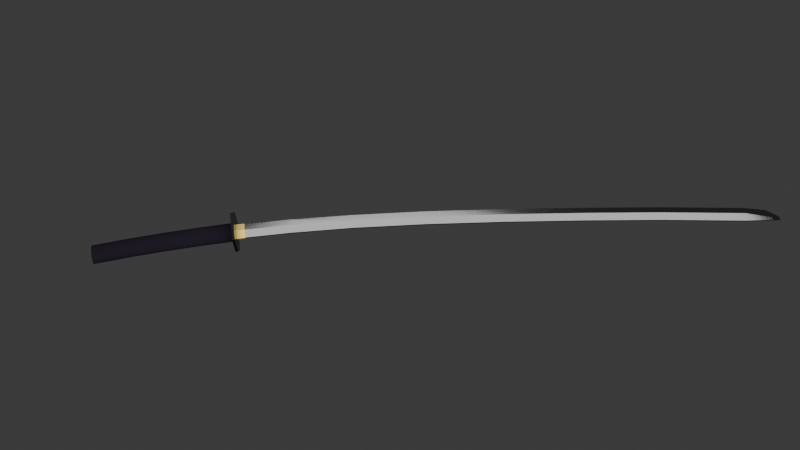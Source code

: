 # Source: katana.blend  (saved by Blender 4.5.87; exported with 4.5.12 LTS)
import bpy
from mathutils import Matrix  # noqa: F401  (used for matrix-valued properties, if any)

bpy.ops.wm.read_factory_settings(use_empty=True)
scene = bpy.context.scene
scene.name = 'Scene'

# ---- collections
col_collection = bpy.data.collections.new('Collection'); scene.collection.children.link(col_collection)

# ---- materials (node trees are filled in below, after node groups)
mat_material_001 = bpy.data.materials.new('Material.001')
mat_material = bpy.data.materials.new('Material')
mat_material.alpha_threshold = 0.0
mat_material.roughness = 0.5
mat_material.line_color = (0.0, 0.0, 0.0, 1.0)
mat_material_002 = bpy.data.materials.new('Material.002')
mat_material_003 = bpy.data.materials.new('Material.003')

# ---- material node trees
mat_material_001.use_nodes = True; mat_material_001.node_tree.nodes.clear()
_N = mat_material_001.node_tree.nodes; _L = mat_material_001.node_tree.links
n0 = _N.new('ShaderNodeBsdfPrincipled'); n0.name = 'Principled BSDF'; n0.location = (-200, 100)
n0.inputs[0].default_value = (0.2842, 0.2842, 0.2842, 1.0)
n0.inputs[1].default_value = 1.0
n0.inputs[2].default_value = 0.1
n0.inputs[3].default_value = 2.0
n1 = _N.new('ShaderNodeOutputMaterial'); n1.name = 'Material Output'; n1.location = (200, 100)
_L.new(n0.outputs[0], n1.inputs[0])
n1.is_active_output = True
mat_material.use_nodes = True; mat_material.node_tree.nodes.clear()
_N = mat_material.node_tree.nodes; _L = mat_material.node_tree.links
n0 = _N.new('ShaderNodeOutputMaterial'); n0.name = 'Material Output'; n0.location = (200, 100)
n1 = _N.new('ShaderNodeBsdfPrincipled'); n1.name = 'Principled BSDF'; n1.location = (-52, 115)
n1.inputs[0].default_value = (0.01435, 0.0106, 0.01847, 1.0)
n1.inputs[2].default_value = 0.9
n1.inputs[3].default_value = 1.0
_L.new(n1.outputs[0], n0.inputs[0])
n0.is_active_output = True
mat_material_002.use_nodes = True; mat_material_002.node_tree.nodes.clear()
_N = mat_material_002.node_tree.nodes; _L = mat_material_002.node_tree.links
n0 = _N.new('ShaderNodeBsdfPrincipled'); n0.name = 'Principled BSDF'; n0.location = (-200, 100)
n0.inputs[0].default_value = (0.007523, 0.007523, 0.007523, 1.0)
n0.inputs[1].default_value = 0.4136
n0.inputs[2].default_value = 0.2409
n0.inputs[3].default_value = 1.2
n1 = _N.new('ShaderNodeOutputMaterial'); n1.name = 'Material Output'; n1.location = (200, 100)
_L.new(n0.outputs[0], n1.inputs[0])
n1.is_active_output = True
mat_material_003.use_nodes = True; mat_material_003.node_tree.nodes.clear()
_N = mat_material_003.node_tree.nodes; _L = mat_material_003.node_tree.links
n0 = _N.new('ShaderNodeBsdfPrincipled'); n0.name = 'Principled BSDF'; n0.location = (-200, 100)
n0.inputs[0].default_value = (0.8005, 0.5903, 0.1691, 1.0)
n0.inputs[1].default_value = 0.7364
n0.inputs[2].default_value = 0.3364
n1 = _N.new('ShaderNodeOutputMaterial'); n1.name = 'Material Output'; n1.location = (200, 100)
_L.new(n0.outputs[0], n1.inputs[0])
n1.is_active_output = True

# ---- world
world_world = bpy.data.worlds.new('World'); scene.world = world_world
world_world.use_nodes = True; world_world.node_tree.nodes.clear()
_N = world_world.node_tree.nodes; _L = world_world.node_tree.links
n0 = _N.new('ShaderNodeOutputWorld'); n0.name = 'World Output'; n0.location = (200, 100)
n1 = _N.new('ShaderNodeBackground'); n1.name = 'Background'; n1.location = (-200, 100)
n1.inputs[0].default_value = (0.05088, 0.05088, 0.05088, 1.0)
_L.new(n1.outputs[0], n0.inputs[0])
n0.is_active_output = True
world_world.color = (0.05088, 0.05088, 0.05088)
world_world.sun_shadow_jitter_overblur = 0.0

# ---- cameras
cam_camera = bpy.data.cameras.new('Camera')
cam_camera.clip_end = 100.0
cam_camera.ortho_scale = 7.314

# ---- lights
light_light = bpy.data.lights.new('Light', 'POINT')
light_light.exposure = -0.8219
light_light.normalize = False
light_light.energy = 10.14
light_light.shadow_soft_size = 2.0

# ---- meshes
me_cube_002 = bpy.data.meshes.new('Cube.002')
me_cube_002.from_pydata([(-0.8092, 0.08753, 0.1757), (1.299, -0.02052, 2.179), (-0.8092, 0.9897, 0.1855), (1.299, 0.8177, 2.186), (0.2969, 1.024, 0.1859), (0.2826, 0.8492, 2.186), (0.2969, -0.6115, 0.1681), (0.2826, -0.673, 2.174), (1.299, 0.04426, 4.404), (1.299, 0.8507, 4.408), (0.2826, 0.8807, 4.408), (0.2826, -0.5827, 4.401), (1.299, 0.318, 7.149), (1.299, 1.125, 7.151), (0.2826, 1.154, 7.151), (0.2826, -0.3087, 7.147), (1.299, 0.7804, 9.984), (1.299, 1.588, 9.985), (0.2663, 1.617, 9.985), (0.2826, 0.153, 9.984), (1.299, 1.393, 13.01), (1.299, 2.2, 13.01), (0.2988, 2.228, 13.01), (0.2826, 0.7651, 13.01), (1.299, 2.034, 15.78), (1.299, 2.841, 15.78), (0.2826, 2.872, 15.78), (0.2826, 1.407, 15.78), (1.299, 3.854, 19.83), (1.299, 2.892, 18.86), (1.299, 3.7, 18.86), (0.2826, 3.73, 18.86), (0.2826, 2.266, 18.86), (0.2826, 3.934, 20.12), (0.2826, 2.673, 19.61), (1.299, 3.7, 18.86), (1.299, 3.563, 19.78), (0.2826, 3.485, 20.07), (12.48, 1.641, 0.1951), (12.48, 1.652, 0.09868), (12.48, -1.297, 0.1602), (12.48, -1.286, 0.06339), (-11.89, 1.641, 0.1951), (-11.89, 1.652, 0.09868), (-11.89, -1.297, 0.1602), (-11.89, -1.286, 0.06339), (0.2988, 2.342, 0.1088), (0.2988, -1.98, 0.15), (0.2988, -1.969, 0.05548), (0.2988, 2.331, 0.2026), (0.2988, 1.193, 0.09261), (-0.9044, 1.144, 0.09196), (-1.99, 1.002, 0.0901), (-2.851, 0.7816, 0.0872), (-3.404, 0.5035, 0.08354), (-3.595, 0.1952, 0.07949), (-3.404, -0.1131, 0.07544), (-2.851, -0.3911, 0.07179), (-1.99, -0.6118, 0.0689), (-0.9044, -0.7534, 0.06704), (0.2988, -0.8022, 0.0664), (1.502, -0.7534, 0.06704), (2.587, -0.6118, 0.0689), (3.449, -0.3911, 0.07179), (4.002, -0.1131, 0.07544), (4.192, 0.1952, 0.07949), (4.002, 0.5035, 0.08354), (3.449, 0.7816, 0.0872), (2.587, 1.002, 0.0901), (1.502, 1.144, 0.09196), (0.2988, 2.335, -5.043), (-0.9044, 2.287, -5.044), (-1.99, 2.145, -5.047), (-2.851, 1.925, -5.053), (-3.404, 1.647, -5.06), (-3.595, 1.339, -5.067), (-3.404, 1.032, -5.075), (-2.851, 0.7539, -5.082), (-1.99, 0.5335, -5.087), (-0.9044, 0.392, -5.09), (0.2988, 0.3433, -5.092), (1.502, 0.392, -5.09), (2.587, 0.5335, -5.087), (3.449, 0.7539, -5.082), (4.002, 1.032, -5.075), (4.192, 1.339, -5.067), (4.002, 1.647, -5.06), (3.449, 1.925, -5.053), (2.587, 2.145, -5.047), (1.502, 2.287, -5.044), (1.374, 0.08756, 0.1757), (-0.7337, -0.02053, 2.179), (1.374, 0.9897, 0.1855), (-0.7337, 0.8177, 2.186), (-0.7337, 0.04424, 4.404), (-0.7337, 0.8507, 4.408), (-0.7337, 0.318, 7.149), (-0.7337, 1.125, 7.151), (-0.7337, 0.7804, 9.984), (-0.7337, 1.588, 9.985), (-0.7337, 1.393, 13.01), (-0.7337, 2.2, 13.01), (0.2663, 2.228, 13.01), (-0.7337, 2.034, 15.78), (-0.7337, 2.841, 15.78), (-0.7337, 3.854, 19.83), (-0.7337, 2.892, 18.86), (-0.7337, 3.7, 18.86), (-0.7337, 3.7, 18.86), (-0.7337, 3.563, 19.78), (-11.89, 0.1853, 0.08088), (12.48, 0.174, 0.1775), (-11.89, 0.174, 0.1775), (12.48, 0.1853, 0.08088), (4.002, 0.07732, -1.215), (-11.89, -0.5499, 0.07197), (-5.794, 1.999, 0.1039), (-5.794, -1.637, 0.1548), (12.48, -0.5612, 0.1688), (6.391, -1.626, 0.05909), (-11.89, 0.9079, 0.1864), (6.391, 1.988, 0.199), (12.48, 0.9192, 0.08987), (6.391, 1.999, 0.1039), (6.391, -1.637, 0.1548), (-5.794, -1.626, 0.05909), (-5.794, 1.988, 0.199), (0.2988, -0.9087, 0.164), (-11.89, 0.9192, 0.08987), (12.48, 0.9079, 0.1864), (-11.89, -0.5612, 0.1688), (12.48, -0.5499, 0.07197), (0.2988, 1.248, 0.1891), (6.391, 0.1675, 0.1773), (-5.794, 0.1675, 0.1773), (-5.794, 1.076, 0.1877), (6.391, 1.076, 0.1877), (6.391, -0.737, 0.1666), (-5.794, -0.737, 0.1666), (3.345, 2.171, 0.1064), (3.345, -1.808, 0.1522), (3.345, -1.797, 0.05714), (3.345, 2.16, 0.2009), (3.345, 0.1645, 0.1771), (3.345, 1.162, 0.1884), (3.345, -0.8226, 0.1653), (-2.747, -1.797, 0.05714), (-2.747, 2.16, 0.2009), (-2.747, 0.1645, 0.1771), (-2.747, 2.171, 0.1064), (-2.747, -1.808, 0.1522), (-2.747, 1.162, 0.1884), (-2.747, -0.8226, 0.1653), (4.002, 0.327, -2.503), (4.002, 0.6428, -3.79), (4.192, 0.9508, -3.784), (4.192, 0.6351, -2.498), (4.192, 0.3855, -1.21), (-2.851, -0.2007, -1.219), (-2.851, 0.04908, -2.508), (-2.851, 0.365, -3.796), (-1.99, 0.1445, -3.801), (-1.99, -0.1715, -2.512), (-1.99, -0.4213, -1.222), (0.2988, 1.383, -1.194), (0.2988, 1.632, -2.479), (0.2988, 1.947, -3.762), (-0.9044, 1.899, -3.763), (-0.9044, 1.583, -2.48), (-0.9044, 1.334, -1.195), (4.002, 1.259, -3.777), (4.002, 0.9432, -2.492), (4.002, 0.6937, -1.205), (-0.9044, 0.002944, -3.804), (-0.9044, -0.3131, -2.515), (-0.9044, -0.5629, -1.225), (-1.99, 1.757, -3.766), (-1.99, 1.442, -2.483), (-1.99, 1.192, -1.197), (3.449, 1.537, -3.771), (3.449, 1.221, -2.487), (3.449, 0.9718, -1.201), (0.2988, -0.04583, -3.805), (0.2988, -0.3619, -2.516), (0.2988, -0.6117, -1.225), (-2.851, 1.537, -3.771), (-2.851, 1.221, -2.487), (-2.851, 0.9718, -1.201), (2.587, 1.757, -3.766), (2.587, 1.442, -2.483), (2.587, 1.192, -1.197), (1.502, 0.002944, -3.804), (1.502, -0.3131, -2.515), (1.502, -0.5629, -1.225), (-3.404, 1.259, -3.777), (-3.404, 0.9432, -2.492), (-3.404, 0.6937, -1.205), (1.502, 1.899, -3.763), (1.502, 1.583, -2.48), (1.502, 1.334, -1.195), (2.587, 0.1445, -3.801), (2.587, -0.1715, -2.512), (2.587, -0.4213, -1.222), (-3.595, 0.9508, -3.784), (-3.595, 0.6351, -2.498), (-3.595, 0.3855, -1.21), (3.449, 0.365, -3.796), (3.449, 0.04908, -2.508), (3.449, -0.2007, -1.219), (-3.404, 0.6428, -3.79), (-3.404, 0.327, -2.503), (-3.404, 0.07732, -1.215), (1.299, 0.9163, 0.4981), (1.299, 0.07635, 0.489), (0.2963, -0.5746, 0.4819), (0.2963, 0.9478, 0.4985), (-0.7337, 0.9164, 0.4981), (-0.7337, 0.07632, 0.489), (1.374, 0.9551, 0.4985), (1.374, 0.05291, 0.4887), (0.2969, -0.6462, 0.4811), (0.2969, 0.9889, 0.4989), (-0.8092, 0.9551, 0.4985), (-0.8092, 0.05288, 0.4888)], [(30, 35), (107, 108)], [(215, 5, 3, 212), (212, 3, 1, 213), (220, 6, 90, 219), (7, 1, 8, 11), (213, 1, 7, 214), (8, 9, 13, 12), (3, 5, 10, 9), (1, 3, 9, 8), (15, 12, 16, 19), (11, 8, 12, 15), (9, 10, 14, 13), (16, 17, 21, 20), (13, 14, 18, 17), (12, 13, 17, 16), (21, 22, 26, 25), (19, 16, 20, 23), (17, 18, 22, 21), (24, 25, 30, 29), (20, 21, 25, 24), (23, 20, 24, 27), (31, 33, 28, 30), (30, 31, 32, 29), (27, 24, 29, 32), (25, 26, 31, 30), (35, 28, 36, 29), (36, 34, 32, 29), (28, 33, 37, 36), (36, 37, 34), (138, 130, 44, 117), (150, 117, 125, 146), (110, 112, 120, 128), (113, 111, 118, 131), (139, 142, 121, 123), (43, 42, 126, 116), (41, 40, 124, 119), (145, 127, 47, 140), (155, 154, 84, 85), (161, 160, 77, 78), (167, 166, 70, 71), (170, 155, 85, 86), (173, 161, 78, 79), (176, 167, 71, 72), (179, 170, 86, 87), (182, 173, 79, 80), (185, 176, 72, 73), (188, 179, 87, 88), (191, 182, 80, 81), (194, 185, 73, 74), (197, 188, 88, 89), (200, 191, 81, 82), (203, 194, 74, 75), (166, 197, 89, 70), (206, 200, 82, 83), (209, 203, 75, 76), (154, 206, 83, 84), (160, 209, 76, 77), (215, 216, 93, 5), (216, 217, 91, 93), (218, 92, 4, 221), (7, 11, 94, 91), (217, 214, 7, 91), (94, 96, 97, 95), (93, 95, 10, 5), (91, 94, 95, 93), (15, 19, 98, 96), (11, 15, 96, 94), (95, 97, 14, 10), (98, 100, 101, 99), (97, 99, 18, 14), (96, 98, 99, 97), (101, 104, 26, 102), (19, 23, 100, 98), (99, 101, 102, 18), (103, 106, 107, 104), (100, 103, 104, 101), (23, 27, 103, 100), (31, 107, 105, 33), (107, 106, 32, 31), (27, 32, 106, 103), (104, 107, 31, 26), (108, 106, 109, 105), (109, 106, 32, 34), (105, 109, 37, 33), (109, 34, 37), (71, 70, 89, 88, 87, 86, 85, 84, 83, 82, 81, 80, 79, 78, 77, 76, 75, 74, 73, 72), (49, 147, 151, 132), (39, 38, 129, 122), (48, 47, 150, 146), (44, 130, 115, 45), (135, 120, 112, 134), (151, 135, 134, 148), (147, 126, 135, 151), (126, 42, 120, 135), (122, 129, 111, 113), (127, 152, 150, 47), (46, 49, 142, 139), (149, 147, 49, 46), (137, 145, 140, 124), (129, 136, 133, 111), (38, 121, 136, 129), (142, 49, 132, 144), (118, 137, 124, 40), (111, 133, 137, 118), (119, 124, 140, 141), (136, 144, 143, 133), (121, 142, 144, 136), (133, 143, 145, 137), (123, 121, 38, 39), (131, 118, 40, 41), (128, 120, 42, 43), (141, 140, 47, 48), (125, 117, 44, 45), (116, 126, 147, 149), (152, 138, 117, 150), (148, 134, 138, 152), (134, 112, 130, 138), (139, 69, 50, 46), (51, 149, 46, 50), (146, 59, 60, 48), (61, 141, 48, 60), (65, 113, 131, 64), (66, 122, 113, 65), (55, 110, 128, 54), (56, 115, 110, 55), (59, 146, 125, 58), (58, 125, 45, 57), (115, 56, 57, 45), (54, 128, 43, 53), (116, 52, 53, 43), (52, 116, 149, 51), (69, 139, 123, 68), (68, 123, 39, 67), (122, 66, 67, 39), (64, 131, 41, 63), (119, 62, 63, 41), (62, 119, 141, 61), (57, 56, 211, 158), (158, 211, 210, 159), (159, 210, 209, 160), (64, 63, 208, 114), (114, 208, 207, 153), (153, 207, 206, 154), (56, 55, 205, 211), (211, 205, 204, 210), (210, 204, 203, 209), (63, 62, 202, 208), (208, 202, 201, 207), (207, 201, 200, 206), (50, 69, 199, 164), (164, 199, 198, 165), (165, 198, 197, 166), (55, 54, 196, 205), (205, 196, 195, 204), (204, 195, 194, 203), (62, 61, 193, 202), (202, 193, 192, 201), (201, 192, 191, 200), (69, 68, 190, 199), (199, 190, 189, 198), (198, 189, 188, 197), (54, 53, 187, 196), (196, 187, 186, 195), (195, 186, 185, 194), (61, 60, 184, 193), (193, 184, 183, 192), (192, 183, 182, 191), (68, 67, 181, 190), (190, 181, 180, 189), (189, 180, 179, 188), (53, 52, 178, 187), (187, 178, 177, 186), (186, 177, 176, 185), (60, 59, 175, 184), (184, 175, 174, 183), (183, 174, 173, 182), (67, 66, 172, 181), (181, 172, 171, 180), (180, 171, 170, 179), (52, 51, 169, 178), (178, 169, 168, 177), (177, 168, 167, 176), (59, 58, 163, 175), (175, 163, 162, 174), (174, 162, 161, 173), (66, 65, 157, 172), (172, 157, 156, 171), (171, 156, 155, 170), (51, 50, 164, 169), (169, 164, 165, 168), (168, 165, 166, 167), (58, 57, 158, 163), (163, 158, 159, 162), (162, 159, 160, 161), (65, 64, 114, 157), (157, 114, 153, 156), (156, 153, 154, 155), (223, 0, 6, 220), (221, 4, 2, 222), (219, 90, 92, 218), (222, 2, 0, 223), (214, 213, 219, 220), (216, 217, 223, 222), (213, 212, 218, 219), (215, 216, 222, 221), (217, 214, 220, 223), (212, 215, 221, 218), (92, 144, 132, 4), (4, 132, 151, 2), (0, 2, 151, 148), (6, 0, 148, 152), (152, 127, 6), (145, 6, 127), (6, 145, 143, 90), (90, 143, 144, 92), (115, 130, 112, 110)])
me_cube_002.polygons.foreach_set('material_index', [0, 0, 3, 0, 0, 0, 0, 0, 0, 0, 0, 0, 0, 0, 0, 0, 0, 0, 0, 0, 0, 0, 0, 0, 0, 0, 0, 0, 2, 2, 2, 2, 2, 2, 2, 2, 1, 1, 1, 1, 1, 1, 1, 1, 1, 1, 1, 1, 1, 1, 1, 1, 1, 1, 1, 1, 0, 0, 3, 0, 0, 0, 0, 0, 0, 0, 0, 0, 0, 0, 0, 0, 0, 0, 0, 0, 0, 0, 0, 0, 0, 0, 0, 0, 1, 2, 2, 2, 2, 2, 2, 2, 2, 2, 2, 2, 2, 2, 2, 2, 2, 2, 2, 2, 2, 2, 2, 2, 2, 2, 2, 2, 2, 2, 2, 2, 2, 2, 2, 2, 2, 2, 2, 2, 2, 2, 2, 2, 2, 2, 2, 2, 2, 2, 2, 2, 1, 1, 1, 1, 1, 1, 1, 1, 1, 1, 1, 1, 1, 1, 1, 1, 1, 1, 1, 1, 1, 1, 1, 1, 1, 1, 1, 1, 1, 1, 1, 1, 1, 1, 1, 1, 1, 1, 1, 1, 1, 1, 1, 1, 1, 1, 1, 1, 1, 1, 1, 1, 1, 1, 1, 1, 1, 1, 1, 1, 3, 3, 3, 3, 0, 0, 0, 0, 0, 0, 2, 2, 2, 2, 2, 2, 2, 2, 2])
_uv = me_cube_002.uv_layers.new(name='UVMap')
_uv.uv.foreach_set('vector', [0.4139, 0.375, 0.625, 0.375, 0.625, 0.5, 0.4139, 0.5, 0.4139, 0.5, 0.625, 0.5, 0.625, 0.75, 0.4139, 0.75, 0.4139, 0.875, 0.4139, 0.875, 0.4139, 0.75, 0.4139, 0.75, 0.625, 0.875, 0.625, 0.75, 0.625, 0.75, 0.625, 0.875, 0.4139, 0.75, 0.625, 0.75, 0.625, 0.875, 0.4139, 0.875, 0.625, 0.75, 0.625, 0.5, 0.625, 0.5, 0.625, 0.75, 0.625, 0.5, 0.625, 0.375, 0.625, 0.375, 0.625, 0.5, 0.625, 0.75, 0.625, 0.5, 0.625, 0.5, 0.625, 0.75, 0.625, 0.875, 0.625, 0.75, 0.625, 0.75, 0.625, 0.875, 0.625, 0.875, 0.625, 0.75, 0.625, 0.75, 0.625, 0.875, 0.625, 0.5, 0.625, 0.375, 0.625, 0.375, 0.625, 0.5, 0.625, 0.75, 0.625, 0.5, 0.625, 0.5, 0.625, 0.75, 0.625, 0.5, 0.625, 0.375, 0.625, 0.375, 0.625, 0.5, 0.625, 0.75, 0.625, 0.5, 0.625, 0.5, 0.625, 0.75, 0.625, 0.5, 0.625, 0.375, 0.625, 0.375, 0.625, 0.5, 0.625, 0.875, 0.625, 0.75, 0.625, 0.75, 0.625, 0.875, 0.625, 0.5, 0.625, 0.375, 0.625, 0.375, 0.625, 0.5, 0.625, 0.75, 0.625, 0.5, 0.625, 0.5, 0.625, 0.75, 0.625, 0.75, 0.625, 0.5, 0.625, 0.5, 0.625, 0.75, 0.625, 0.875, 0.625, 0.75, 0.625, 0.75, 0.625, 0.875, 0.0, 0.0, 0.0, 0.0, 0.0, 0.0, 0.0, 0.0, 0.625, 0.5, 0.75, 0.5, 0.75, 0.75, 0.625, 0.75, 0.625, 0.875, 0.625, 0.75, 0.625, 0.75, 0.625, 0.875, 0.625, 0.5, 0.625, 0.375, 0.625, 0.375, 0.625, 0.5, 0.0, 0.0, 0.0, 0.0, 0.0, 0.0, 0.0, 0.0, 0.0, 0.0, 0.0, 0.0, 0.0, 0.0, 0.0, 0.0, 0.0, 0.0, 0.0, 0.0, 0.0, 0.0, 0.0, 0.0, 0.0, 0.0, 0.0, 0.0, 0.0, 0.0, 0.8125, 0.6875, 0.875, 0.6875, 0.875, 0.75, 0.8125, 0.75, 0.625, 0.9062, 0.625, 0.9375, 0.375, 0.9375, 0.375, 0.9062, 0.375, 0.125, 0.625, 0.125, 0.625, 0.1875, 0.375, 0.1875, 0.375, 0.625, 0.625, 0.625, 0.625, 0.6875, 0.375, 0.6875, 0.375, 0.4062, 0.625, 0.4062, 0.625, 0.4375, 0.375, 0.4375, 0.375, 0.25, 0.625, 0.25, 0.625, 0.3125, 0.375, 0.3125, 0.375, 0.75, 0.625, 0.75, 0.625, 0.8125, 0.375, 0.8125, 0.7188, 0.6875, 0.75, 0.6875, 0.75, 0.75, 0.7188, 0.75, 0.0, 0.0, 0.0, 0.0, 0.0, 0.0, 0.0, 0.0, 0.0, 0.0, 0.0, 0.0, 0.0, 0.0, 0.0, 0.0, 0.0, 0.0, 0.0, 0.0, 0.0, 0.0, 0.0, 0.0, 0.0, 0.0, 0.0, 0.0, 0.0, 0.0, 0.0, 0.0, 0.0, 0.0, 0.0, 0.0, 0.0, 0.0, 0.0, 0.0, 0.0, 0.0, 0.0, 0.0, 0.0, 0.0, 0.0, 0.0, 0.0, 0.0, 0.0, 0.0, 0.0, 0.0, 0.0, 0.0, 0.0, 0.0, 0.0, 0.0, 0.0, 0.0, 0.0, 0.0, 0.0, 0.0, 0.0, 0.0, 0.0, 0.0, 0.0, 0.0, 0.0, 0.0, 0.0, 0.0, 0.0, 0.0, 0.0, 0.0, 0.0, 0.0, 0.0, 0.0, 0.0, 0.0, 0.0, 0.0, 0.0, 0.0, 0.0, 0.0, 0.0, 0.0, 0.0, 0.0, 0.0, 0.0, 0.0, 0.0, 0.0, 0.0, 0.0, 0.0, 0.0, 0.0, 0.0, 0.0, 0.0, 0.0, 0.0, 0.0, 0.0, 0.0, 0.0, 0.0, 0.0, 0.0, 0.0, 0.0, 0.0, 0.0, 0.0, 0.0, 0.0, 0.0, 0.0, 0.0, 0.0, 0.0, 0.0, 0.0, 0.0, 0.0, 0.0, 0.0, 0.0, 0.0, 0.0, 0.0, 0.0, 0.0, 0.0, 0.0, 0.0, 0.0, 0.0, 0.0, 0.0, 0.0, 0.0, 0.0, 0.0, 0.0, 0.0, 0.0, 0.0, 0.0, 0.0, 0.0, 0.4139, 0.375, 0.4139, 0.5, 0.625, 0.5, 0.625, 0.375, 0.4139, 0.5, 0.4139, 0.75, 0.625, 0.75, 0.625, 0.5, 0.4139, 0.5, 0.4139, 0.5, 0.4139, 0.375, 0.4139, 0.375, 0.625, 0.875, 0.625, 0.875, 0.625, 0.75, 0.625, 0.75, 0.4139, 0.75, 0.4139, 0.875, 0.625, 0.875, 0.625, 0.75, 0.625, 0.75, 0.625, 0.75, 0.625, 0.5, 0.625, 0.5, 0.625, 0.5, 0.625, 0.5, 0.625, 0.375, 0.625, 0.375, 0.625, 0.75, 0.625, 0.75, 0.625, 0.5, 0.625, 0.5, 0.625, 0.875, 0.625, 0.875, 0.625, 0.75, 0.625, 0.75, 0.625, 0.875, 0.625, 0.875, 0.625, 0.75, 0.625, 0.75, 0.625, 0.5, 0.625, 0.5, 0.625, 0.375, 0.625, 0.375, 0.625, 0.75, 0.625, 0.75, 0.625, 0.5, 0.625, 0.5, 0.625, 0.5, 0.625, 0.5, 0.625, 0.375, 0.625, 0.375, 0.625, 0.75, 0.625, 0.75, 0.625, 0.5, 0.625, 0.5, 0.625, 0.5, 0.625, 0.5, 0.625, 0.375, 0.625, 0.375, 0.625, 0.875, 0.625, 0.875, 0.625, 0.75, 0.625, 0.75, 0.625, 0.5, 0.625, 0.5, 0.625, 0.375, 0.625, 0.375, 0.625, 0.75, 0.625, 0.75, 0.625, 0.5, 0.625, 0.5, 0.625, 0.75, 0.625, 0.75, 0.625, 0.5, 0.625, 0.5, 0.625, 0.875, 0.625, 0.875, 0.625, 0.75, 0.625, 0.75, 0.0, 0.0, 0.0, 0.0, 0.0, 0.0, 0.0, 0.0, 0.625, 0.5, 0.625, 0.75, 0.75, 0.75, 0.75, 0.5, 0.625, 0.875, 0.625, 0.875, 0.625, 0.75, 0.625, 0.75, 0.625, 0.5, 0.625, 0.5, 0.625, 0.375, 0.625, 0.375, 0.0, 0.0, 0.0, 0.0, 0.0, 0.0, 0.0, 0.0, 0.0, 0.0, 0.0, 0.0, 0.0, 0.0, 0.0, 0.0, 0.0, 0.0, 0.0, 0.0, 0.0, 0.0, 0.0, 0.0, 0.0, 0.0, 0.0, 0.0, 0.0, 0.0, 0.0, 0.0, 0.0, 0.0, 0.0, 0.0, 0.0, 0.0, 0.0, 0.0, 0.0, 0.0, 0.0, 0.0, 0.0, 0.0, 0.0, 0.0, 0.0, 0.0, 0.0, 0.0, 0.0, 0.0, 0.0, 0.0, 0.0, 0.0, 0.0, 0.0, 0.0, 0.0, 0.0, 0.0, 0.0, 0.0, 0.0, 0.0, 0.0, 0.0, 0.75, 0.5, 0.7812, 0.5, 0.7812, 0.5625, 0.75, 0.5625, 0.375, 0.5, 0.625, 0.5, 0.625, 0.5625, 0.375, 0.5625, 0.375, 0.875, 0.625, 0.875, 0.625, 0.9062, 0.375, 0.9062, 0.625, 0.0, 0.625, 0.0625, 0.375, 0.0625, 0.375, 0.0, 0.8125, 0.5625, 0.875, 0.5625, 0.875, 0.625, 0.8125, 0.625, 0.7812, 0.5625, 0.8125, 0.5625, 0.8125, 0.625, 0.7812, 0.625, 0.7812, 0.5, 0.8125, 0.5, 0.8125, 0.5625, 0.7812, 0.5625, 0.8125, 0.5, 0.875, 0.5, 0.875, 0.5625, 0.8125, 0.5625, 0.375, 0.5625, 0.625, 0.5625, 0.625, 0.625, 0.375, 0.625, 0.75, 0.6875, 0.7812, 0.6875, 0.7812, 0.75, 0.75, 0.75, 0.375, 0.375, 0.625, 0.375, 0.625, 0.4062, 0.375, 0.4062, 0.375, 0.3438, 0.625, 0.3438, 0.625, 0.375, 0.375, 0.375, 0.6875, 0.6875, 0.7188, 0.6875, 0.7188, 0.75, 0.6875, 0.75, 0.625, 0.5625, 0.6875, 0.5625, 0.6875, 0.625, 0.625, 0.625, 0.625, 0.5, 0.6875, 0.5, 0.6875, 0.5625, 0.625, 0.5625, 0.7188, 0.5, 0.75, 0.5, 0.75, 0.5625, 0.7188, 0.5625, 0.625, 0.6875, 0.6875, 0.6875, 0.6875, 0.75, 0.625, 0.75, 0.625, 0.625, 0.6875, 0.625, 0.6875, 0.6875, 0.625, 0.6875, 0.375, 0.8125, 0.625, 0.8125, 0.625, 0.8438, 0.375, 0.8438, 0.6875, 0.5625, 0.7188, 0.5625, 0.7188, 0.625, 0.6875, 0.625, 0.6875, 0.5, 0.7188, 0.5, 0.7188, 0.5625, 0.6875, 0.5625, 0.6875, 0.625, 0.7188, 0.625, 0.7188, 0.6875, 0.6875, 0.6875, 0.375, 0.4375, 0.625, 0.4375, 0.625, 0.5, 0.375, 0.5, 0.375, 0.6875, 0.625, 0.6875, 0.625, 0.75, 0.375, 0.75, 0.375, 0.1875, 0.625, 0.1875, 0.625, 0.25, 0.375, 0.25, 0.375, 0.8438, 0.625, 0.8438, 0.625, 0.875, 0.375, 0.875, 0.375, 0.9375, 0.625, 0.9375, 0.625, 1.0, 0.375, 1.0, 0.375, 0.3125, 0.625, 0.3125, 0.625, 0.3438, 0.375, 0.3438, 0.7812, 0.6875, 0.8125, 0.6875, 0.8125, 0.75, 0.7812, 0.75, 0.7812, 0.625, 0.8125, 0.625, 0.8125, 0.6875, 0.7812, 0.6875, 0.8125, 0.625, 0.875, 0.625, 0.875, 0.6875, 0.8125, 0.6875, 0.375, 0.4062, 0.0, 0.0, 0.0, 0.0, 0.375, 0.375, 0.0, 0.0, 0.375, 0.3438, 0.375, 0.375, 0.0, 0.0, 0.375, 0.9062, 0.0, 0.0, 0.0, 0.0, 0.375, 0.875, 0.0, 0.0, 0.375, 0.8438, 0.375, 0.875, 0.0, 0.0, 0.0, 0.0, 0.375, 0.625, 0.375, 0.6875, 0.0, 0.0, 0.0, 0.0, 0.375, 0.5625, 0.375, 0.625, 0.0, 0.0, 0.0, 0.0, 0.375, 0.125, 0.375, 0.1875, 0.0, 0.0, 0.0, 0.0, 0.375, 0.0625, 0.375, 0.125, 0.0, 0.0, 0.0, 0.0, 0.375, 0.9062, 0.375, 0.9375, 0.0, 0.0, 0.0, 0.0, 0.375, 0.9375, 0.375, 1.0, 0.0, 0.0, 0.375, 0.0625, 0.0, 0.0, 0.0, 0.0, 0.375, 1.0, 0.0, 0.0, 0.375, 0.1875, 0.375, 0.25, 0.0, 0.0, 0.375, 0.3125, 0.0, 0.0, 0.0, 0.0, 0.375, 0.25, 0.0, 0.0, 0.375, 0.3125, 0.375, 0.3438, 0.0, 0.0, 0.0, 0.0, 0.375, 0.4062, 0.375, 0.4375, 0.0, 0.0, 0.0, 0.0, 0.375, 0.4375, 0.375, 0.5, 0.0, 0.0, 0.375, 0.5625, 0.0, 0.0, 0.0, 0.0, 0.375, 0.5, 0.0, 0.0, 0.375, 0.6875, 0.375, 0.75, 0.0, 0.0, 0.375, 0.8125, 0.0, 0.0, 0.0, 0.0, 0.375, 0.75, 0.0, 0.0, 0.375, 0.8125, 0.375, 0.8438, 0.0, 0.0, 0.0, 0.0, 0.0, 0.0, 0.0, 0.0, 0.0, 0.0, 0.0, 0.0, 0.0, 0.0, 0.0, 0.0, 0.0, 0.0, 0.0, 0.0, 0.0, 0.0, 0.0, 0.0, 0.0, 0.0, 0.0, 0.0, 0.0, 0.0, 0.0, 0.0, 0.0, 0.0, 0.0, 0.0, 0.0, 0.0, 0.0, 0.0, 0.0, 0.0, 0.0, 0.0, 0.0, 0.0, 0.0, 0.0, 0.0, 0.0, 0.0, 0.0, 0.0, 0.0, 0.0, 0.0, 0.0, 0.0, 0.0, 0.0, 0.0, 0.0, 0.0, 0.0, 0.0, 0.0, 0.0, 0.0, 0.0, 0.0, 0.0, 0.0, 0.0, 0.0, 0.0, 0.0, 0.0, 0.0, 0.0, 0.0, 0.0, 0.0, 0.0, 0.0, 0.0, 0.0, 0.0, 0.0, 0.0, 0.0, 0.0, 0.0, 0.0, 0.0, 0.0, 0.0, 0.0, 0.0, 0.0, 0.0, 0.0, 0.0, 0.0, 0.0, 0.0, 0.0, 0.0, 0.0, 0.0, 0.0, 0.0, 0.0, 0.0, 0.0, 0.0, 0.0, 0.0, 0.0, 0.0, 0.0, 0.0, 0.0, 0.0, 0.0, 0.0, 0.0, 0.0, 0.0, 0.0, 0.0, 0.0, 0.0, 0.0, 0.0, 0.0, 0.0, 0.0, 0.0, 0.0, 0.0, 0.0, 0.0, 0.0, 0.0, 0.0, 0.0, 0.0, 0.0, 0.0, 0.0, 0.0, 0.0, 0.0, 0.0, 0.0, 0.0, 0.0, 0.0, 0.0, 0.0, 0.0, 0.0, 0.0, 0.0, 0.0, 0.0, 0.0, 0.0, 0.0, 0.0, 0.0, 0.0, 0.0, 0.0, 0.0, 0.0, 0.0, 0.0, 0.0, 0.0, 0.0, 0.0, 0.0, 0.0, 0.0, 0.0, 0.0, 0.0, 0.0, 0.0, 0.0, 0.0, 0.0, 0.0, 0.0, 0.0, 0.0, 0.0, 0.0, 0.0, 0.0, 0.0, 0.0, 0.0, 0.0, 0.0, 0.0, 0.0, 0.0, 0.0, 0.0, 0.0, 0.0, 0.0, 0.0, 0.0, 0.0, 0.0, 0.0, 0.0, 0.0, 0.0, 0.0, 0.0, 0.0, 0.0, 0.0, 0.0, 0.0, 0.0, 0.0, 0.0, 0.0, 0.0, 0.0, 0.0, 0.0, 0.0, 0.0, 0.0, 0.0, 0.0, 0.0, 0.0, 0.0, 0.0, 0.0, 0.0, 0.0, 0.0, 0.0, 0.0, 0.0, 0.0, 0.0, 0.0, 0.0, 0.0, 0.0, 0.0, 0.0, 0.0, 0.0, 0.0, 0.0, 0.0, 0.0, 0.0, 0.0, 0.0, 0.0, 0.0, 0.0, 0.0, 0.0, 0.0, 0.0, 0.0, 0.0, 0.0, 0.0, 0.0, 0.0, 0.0, 0.0, 0.0, 0.0, 0.0, 0.0, 0.0, 0.0, 0.0, 0.0, 0.0, 0.0, 0.0, 0.0, 0.0, 0.0, 0.0, 0.0, 0.0, 0.0, 0.0, 0.0, 0.0, 0.0, 0.0, 0.0, 0.0, 0.0, 0.0, 0.0, 0.0, 0.0, 0.0, 0.0, 0.0, 0.0, 0.0, 0.0, 0.0, 0.0, 0.0, 0.0, 0.0, 0.0, 0.0, 0.0, 0.0, 0.0, 0.0, 0.0, 0.0, 0.0, 0.0, 0.0, 0.0, 0.0, 0.0, 0.0, 0.0, 0.0, 0.0, 0.0, 0.0, 0.0, 0.0, 0.0, 0.0, 0.0, 0.0, 0.0, 0.0, 0.0, 0.0, 0.0, 0.0, 0.0, 0.0, 0.0, 0.0, 0.0, 0.0, 0.0, 0.0, 0.0, 0.0, 0.0, 0.0, 0.0, 0.0, 0.0, 0.0, 0.0, 0.0, 0.0, 0.0, 0.0, 0.0, 0.0, 0.0, 0.0, 0.0, 0.0, 0.0, 0.0, 0.0, 0.0, 0.0, 0.0, 0.0, 0.0, 0.0, 0.0, 0.0, 0.0, 0.0, 0.0, 0.0, 0.0, 0.0, 0.0, 0.0, 0.0, 0.0, 0.0, 0.0, 0.0, 0.0, 0.0, 0.0, 0.0, 0.0, 0.0, 0.0, 0.0, 0.0, 0.0, 0.0, 0.0, 0.0, 0.0, 0.0, 0.0, 0.0, 0.0, 0.0, 0.0, 0.0, 0.0, 0.0, 0.0, 0.0, 0.0, 0.0, 0.0, 0.0, 0.0, 0.0, 0.0, 0.0, 0.0, 0.0, 0.0, 0.0, 0.0, 0.0, 0.0, 0.0, 0.0, 0.0, 0.0, 0.0, 0.0, 0.0, 0.0, 0.0, 0.0, 0.0, 0.0, 0.0, 0.0, 0.0, 0.0, 0.0, 0.0, 0.0, 0.0, 0.0, 0.0, 0.0, 0.0, 0.0, 0.0, 0.0, 0.0, 0.0, 0.0, 0.0, 0.0, 0.0, 0.4139, 0.75, 0.4139, 0.75, 0.4139, 0.875, 0.4139, 0.875, 0.4139, 0.375, 0.4139, 0.375, 0.4139, 0.5, 0.4139, 0.5, 0.4139, 0.75, 0.4139, 0.75, 0.4139, 0.5, 0.4139, 0.5, 0.4139, 0.5, 0.4139, 0.5, 0.4139, 0.75, 0.4139, 0.75, 0.4139, 0.875, 0.4139, 0.75, 0.4139, 0.75, 0.4139, 0.875, 0.4139, 0.5, 0.4139, 0.75, 0.4139, 0.75, 0.4139, 0.5, 0.4139, 0.75, 0.4139, 0.5, 0.4139, 0.5, 0.4139, 0.75, 0.4139, 0.375, 0.4139, 0.5, 0.4139, 0.5, 0.4139, 0.375, 0.4139, 0.75, 0.4139, 0.875, 0.4139, 0.875, 0.4139, 0.75, 0.4139, 0.5, 0.4139, 0.375, 0.4139, 0.375, 0.4139, 0.5, 0.4139, 0.5, 0.7188, 0.5625, 0.75, 0.5625, 0.4139, 0.375, 0.4139, 0.375, 0.75, 0.5625, 0.7812, 0.5625, 0.4139, 0.5, 0.4139, 0.75, 0.4139, 0.5, 0.7812, 0.5625, 0.7812, 0.625, 0.4139, 0.875, 0.4139, 0.75, 0.7812, 0.625, 0.7812, 0.6875, 0.7812, 0.6875, 0.75, 0.6875, 0.4139, 0.875, 0.7188, 0.6875, 0.4139, 0.875, 0.75, 0.6875, 0.4139, 0.875, 0.7188, 0.6875, 0.7188, 0.625, 0.4139, 0.75, 0.4139, 0.75, 0.7188, 0.625, 0.7188, 0.5625, 0.4139, 0.5, 0.375, 0.0625, 0.625, 0.0625, 0.625, 0.125, 0.375, 0.125])
me_cube_002.materials.append(mat_material_001)
me_cube_002.materials.append(mat_material)
me_cube_002.materials.append(mat_material_002)
me_cube_002.materials.append(mat_material_003)
me_cube_002.use_mirror_x = True
me_cube_002.update()

# ---- objects
ob_light = bpy.data.objects.new('Light', light_light)
ob_camera = bpy.data.objects.new('Camera', cam_camera)
ob_cube_001 = bpy.data.objects.new('Cube.001', me_cube_002)

# ---- transforms, parenting, visibility, modifiers, constraints
ob_light.location = (0.2324, 0.2908, 1.114)
ob_light.rotation_euler = (0.2375, 0.02938, 1.829)
ob_light.scale = (0.4163, 0.4163, 0.4163)
ob_light.lock_rotations_4d = False
ob_light.empty_display_type = 'ARROWS'
ob_light.color = (0.0, 0.0, 0.0, 0.0)
ob_light.lineart.crease_threshold = 0.0
ob_camera.location = (0.6513, 0.2405, 2.03)
ob_camera.rotation_euler = (0.2995, -3.728e-07, 1.443)
ob_camera.lock_rotations_4d = False
ob_camera.empty_display_type = 'ARROWS'
ob_camera.color = (0.0, 0.0, 0.0, 0.0)
ob_camera.display_type = 'WIRE'
ob_camera.lineart.crease_threshold = 0.0
ob_cube_001.location = (2.328e-10, 0.0, 7.451e-09)
ob_cube_001.rotation_euler = (-1.61, -1.571, 0.0)
ob_cube_001.scale = (0.003023, 0.01838, 0.0521)
ob_cube_001.use_mesh_mirror_x = True

# ---- collection membership
col_collection.objects.link(ob_light)
col_collection.objects.link(ob_camera)
col_collection.objects.link(ob_cube_001)

# ---- scene / render settings (as saved in the file)
scene.camera = ob_camera
scene.frame_start = 1; scene.frame_end = 250; scene.frame_set(1)
scene.render.engine = 'BLENDER_EEVEE_NEXT'
bpy.context.view_layer.update()
